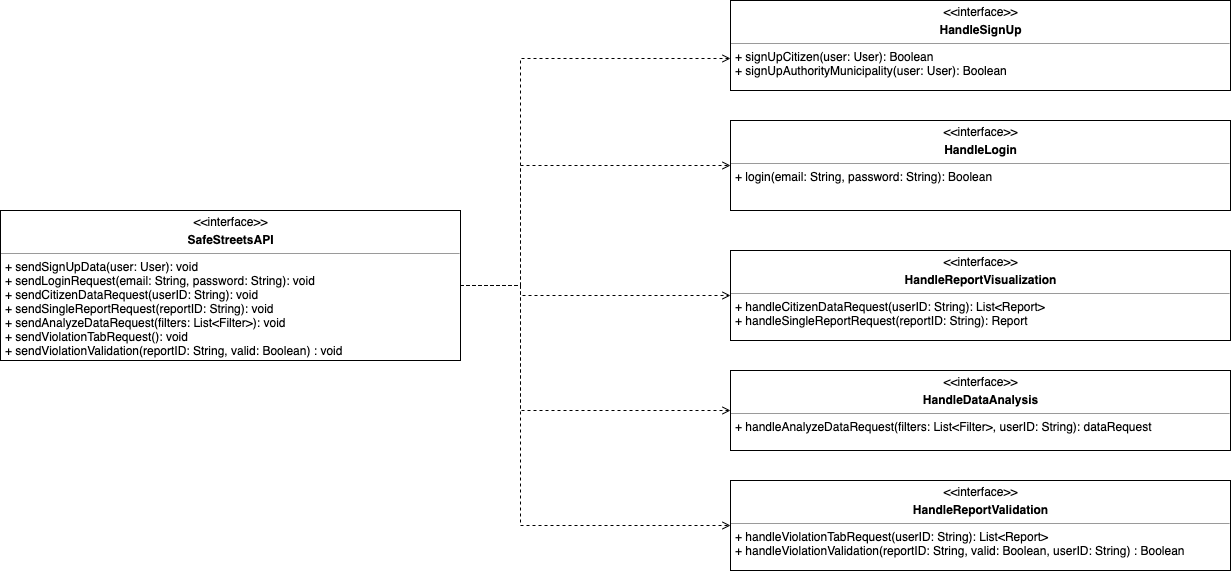

The diagram above was exported from draw.io. Its source (the exported page's mxGraphModel, read from the mxfile embedded in the PNG):
<mxGraphModel dx="1636" dy="473" grid="1" gridSize="10" guides="1" tooltips="1" connect="1" arrows="1" fold="1" page="1" pageScale="1" pageWidth="850" pageHeight="1100" background="#ffffff" math="0" shadow="0">
  <root>
    <mxCell id="0" />
    <mxCell id="1" parent="0" />
    <mxCell id="tRsGAbRHGV032oaWSbtn-40" style="edgeStyle=orthogonalEdgeStyle;rounded=0;orthogonalLoop=1;jettySize=auto;html=1;entryX=0;entryY=0.648;entryDx=0;entryDy=0;entryPerimeter=0;dashed=1;endArrow=open;endFill=0;" parent="1" source="tRsGAbRHGV032oaWSbtn-26" target="tRsGAbRHGV032oaWSbtn-27" edge="1">
      <mxGeometry relative="1" as="geometry">
        <mxPoint x="140" y="120" as="targetPoint" />
        <Array as="points">
          <mxPoint y="445" />
          <mxPoint y="218" />
        </Array>
      </mxGeometry>
    </mxCell>
    <mxCell id="tRsGAbRHGV032oaWSbtn-44" style="edgeStyle=orthogonalEdgeStyle;rounded=0;orthogonalLoop=1;jettySize=auto;html=1;entryX=0;entryY=0.5;entryDx=0;entryDy=0;dashed=1;endArrow=open;endFill=0;" parent="1" source="tRsGAbRHGV032oaWSbtn-26" target="tRsGAbRHGV032oaWSbtn-29" edge="1">
      <mxGeometry relative="1" as="geometry">
        <Array as="points">
          <mxPoint y="445" />
          <mxPoint y="325" />
        </Array>
      </mxGeometry>
    </mxCell>
    <mxCell id="tRsGAbRHGV032oaWSbtn-46" style="edgeStyle=orthogonalEdgeStyle;rounded=0;orthogonalLoop=1;jettySize=auto;html=1;entryX=0;entryY=0.5;entryDx=0;entryDy=0;dashed=1;endArrow=open;endFill=0;" parent="1" source="tRsGAbRHGV032oaWSbtn-26" target="tRsGAbRHGV032oaWSbtn-31" edge="1">
      <mxGeometry relative="1" as="geometry">
        <Array as="points">
          <mxPoint y="445" />
          <mxPoint y="455" />
        </Array>
      </mxGeometry>
    </mxCell>
    <mxCell id="tRsGAbRHGV032oaWSbtn-47" style="edgeStyle=orthogonalEdgeStyle;rounded=0;orthogonalLoop=1;jettySize=auto;html=1;entryX=0;entryY=0.5;entryDx=0;entryDy=0;dashed=1;endArrow=open;endFill=0;" parent="1" source="tRsGAbRHGV032oaWSbtn-26" target="tRsGAbRHGV032oaWSbtn-32" edge="1">
      <mxGeometry relative="1" as="geometry">
        <Array as="points">
          <mxPoint y="445" />
          <mxPoint y="570" />
        </Array>
      </mxGeometry>
    </mxCell>
    <mxCell id="tRsGAbRHGV032oaWSbtn-48" style="edgeStyle=orthogonalEdgeStyle;rounded=0;orthogonalLoop=1;jettySize=auto;html=1;entryX=0;entryY=0.5;entryDx=0;entryDy=0;dashed=1;endArrow=open;endFill=0;" parent="1" source="tRsGAbRHGV032oaWSbtn-26" target="tRsGAbRHGV032oaWSbtn-33" edge="1">
      <mxGeometry relative="1" as="geometry">
        <Array as="points">
          <mxPoint y="445" />
          <mxPoint y="685" />
        </Array>
      </mxGeometry>
    </mxCell>
    <mxCell id="tRsGAbRHGV032oaWSbtn-26" value="&lt;p style=&quot;margin: 4px 0px 0px ; text-align: center&quot;&gt;&amp;lt;&amp;lt;interface&amp;gt;&amp;gt;&lt;/p&gt;&lt;p style=&quot;margin: 4px 0px 0px ; text-align: center&quot;&gt;&lt;b&gt;SafeStreetsAPI&lt;/b&gt;&lt;/p&gt;&lt;hr size=&quot;1&quot;&gt;&lt;p style=&quot;margin: 0px ; margin-left: 4px&quot;&gt;&lt;span&gt;+ sendSignUpData(user: User): void&lt;/span&gt;&lt;/p&gt;&lt;p style=&quot;margin: 0px ; margin-left: 4px&quot;&gt;&lt;span&gt;+ sendLoginRequest(email: String, password: String): void&lt;/span&gt;&lt;/p&gt;&lt;p style=&quot;margin: 0px ; margin-left: 4px&quot;&gt;+ sendCitizenDataRequest(userID: String): void&lt;/p&gt;&lt;p style=&quot;margin: 0px ; margin-left: 4px&quot;&gt;+ sendSingleReportRequest(reportID: String): void&lt;br&gt;&lt;/p&gt;&lt;p style=&quot;margin: 0px ; margin-left: 4px&quot;&gt;+ sendAnalyzeDataRequest(filters: List&amp;lt;Filter&amp;gt;): void&lt;/p&gt;&lt;p style=&quot;margin: 0px ; margin-left: 4px&quot;&gt;+ sendViolationTabRequest(): void&lt;/p&gt;&lt;p style=&quot;margin: 0px ; margin-left: 4px&quot;&gt;+ sendViolationValidation(reportID: String, valid: Boolean) : void&lt;/p&gt;" style="verticalAlign=top;align=left;overflow=fill;fontSize=12;fontFamily=Helvetica;html=1;" parent="1" vertex="1">
      <mxGeometry x="-520" y="370" width="460" height="150" as="geometry" />
    </mxCell>
    <mxCell id="tRsGAbRHGV032oaWSbtn-31" value="&lt;p style=&quot;margin: 4px 0px 0px ; text-align: center&quot;&gt;&amp;lt;&amp;lt;interface&amp;gt;&amp;gt;&lt;/p&gt;&lt;p style=&quot;margin: 4px 0px 0px ; text-align: center&quot;&gt;&lt;b&gt;HandleReportVisualization&lt;/b&gt;&lt;/p&gt;&lt;hr size=&quot;1&quot;&gt;&lt;p style=&quot;margin: 0px ; margin-left: 4px&quot;&gt;&lt;span&gt;+ handleCitizenDataRequest(userID: String): List&amp;lt;Report&amp;gt;&lt;/span&gt;&lt;/p&gt;&lt;p style=&quot;margin: 0px ; margin-left: 4px&quot;&gt;&lt;span&gt;+ handleSingleReportRequest(reportID: String): Report&lt;/span&gt;&lt;/p&gt;" style="verticalAlign=top;align=left;overflow=fill;fontSize=12;fontFamily=Helvetica;html=1;" parent="1" vertex="1">
      <mxGeometry x="210" y="410" width="500.00000000000006" height="90" as="geometry" />
    </mxCell>
    <mxCell id="tRsGAbRHGV032oaWSbtn-32" value="&lt;p style=&quot;margin: 4px 0px 0px ; text-align: center&quot;&gt;&amp;lt;&amp;lt;interface&amp;gt;&amp;gt;&lt;/p&gt;&lt;p style=&quot;margin: 4px 0px 0px ; text-align: center&quot;&gt;&lt;b&gt;HandleDataAnalysis&lt;/b&gt;&lt;/p&gt;&lt;hr size=&quot;1&quot;&gt;&lt;p style=&quot;margin: 0px 0px 0px 4px&quot;&gt;+ handleAnalyzeDataRequest(filters: List&amp;lt;Filter&amp;gt;, userID: String): dataRequest&lt;/p&gt;&lt;p style=&quot;margin: 0px ; margin-left: 4px&quot;&gt;&lt;br&gt;&lt;/p&gt;" style="verticalAlign=top;align=left;overflow=fill;fontSize=12;fontFamily=Helvetica;html=1;" parent="1" vertex="1">
      <mxGeometry x="210" y="530" width="500.00000000000006" height="80" as="geometry" />
    </mxCell>
    <mxCell id="tRsGAbRHGV032oaWSbtn-33" value="&lt;p style=&quot;margin: 4px 0px 0px ; text-align: center&quot;&gt;&amp;lt;&amp;lt;interface&amp;gt;&amp;gt;&lt;/p&gt;&lt;p style=&quot;margin: 4px 0px 0px ; text-align: center&quot;&gt;&lt;b&gt;HandleReportValidation&lt;/b&gt;&lt;/p&gt;&lt;hr size=&quot;1&quot;&gt;&lt;p style=&quot;margin: 0px 0px 0px 4px&quot;&gt;+ handleViolationTabRequest(userID: String): List&amp;lt;Report&amp;gt;&lt;/p&gt;&lt;p style=&quot;margin: 0px 0px 0px 4px&quot;&gt;+ handleViolationValidation(reportID: String, valid: Boolean, userID: String) : Boolean&lt;/p&gt;&lt;div&gt;&lt;br&gt;&lt;/div&gt;" style="verticalAlign=top;align=left;overflow=fill;fontSize=12;fontFamily=Helvetica;html=1;" parent="1" vertex="1">
      <mxGeometry x="210" y="640" width="500.00000000000006" height="90" as="geometry" />
    </mxCell>
    <mxCell id="iJYicLBaMOjIgKvAvnvU-1" value="" style="group" vertex="1" connectable="0" parent="1">
      <mxGeometry x="210" y="160" width="500" height="210" as="geometry" />
    </mxCell>
    <mxCell id="tRsGAbRHGV032oaWSbtn-27" value="&lt;p style=&quot;margin: 4px 0px 0px ; text-align: center&quot;&gt;&amp;lt;&amp;lt;interface&amp;gt;&amp;gt;&lt;/p&gt;&lt;p style=&quot;margin: 4px 0px 0px ; text-align: center&quot;&gt;&lt;b&gt;HandleSignUp&lt;/b&gt;&lt;/p&gt;&lt;hr size=&quot;1&quot;&gt;&lt;p style=&quot;margin: 0px ; margin-left: 4px&quot;&gt;&lt;span&gt;+ signUpCitizen(user: User): Boolean&lt;/span&gt;&lt;/p&gt;&lt;p style=&quot;margin: 0px ; margin-left: 4px&quot;&gt;+ signUpAuthorityMunicipality(user: User): Boolean&lt;/p&gt;" style="verticalAlign=top;align=left;overflow=fill;fontSize=12;fontFamily=Helvetica;html=1;" parent="iJYicLBaMOjIgKvAvnvU-1" vertex="1">
      <mxGeometry width="500.00000000000006" height="90" as="geometry" />
    </mxCell>
    <mxCell id="tRsGAbRHGV032oaWSbtn-29" value="&lt;p style=&quot;margin: 4px 0px 0px ; text-align: center&quot;&gt;&amp;lt;&amp;lt;interface&amp;gt;&amp;gt;&lt;/p&gt;&lt;p style=&quot;margin: 4px 0px 0px ; text-align: center&quot;&gt;&lt;b&gt;HandleLogin&lt;/b&gt;&lt;/p&gt;&lt;hr size=&quot;1&quot;&gt;&lt;p style=&quot;margin: 0px ; margin-left: 4px&quot;&gt;+ login(email: String, password: String): Boolean&lt;/p&gt;" style="verticalAlign=top;align=left;overflow=fill;fontSize=12;fontFamily=Helvetica;html=1;" parent="iJYicLBaMOjIgKvAvnvU-1" vertex="1">
      <mxGeometry y="120" width="500.00000000000006" height="90" as="geometry" />
    </mxCell>
  </root>
</mxGraphModel>